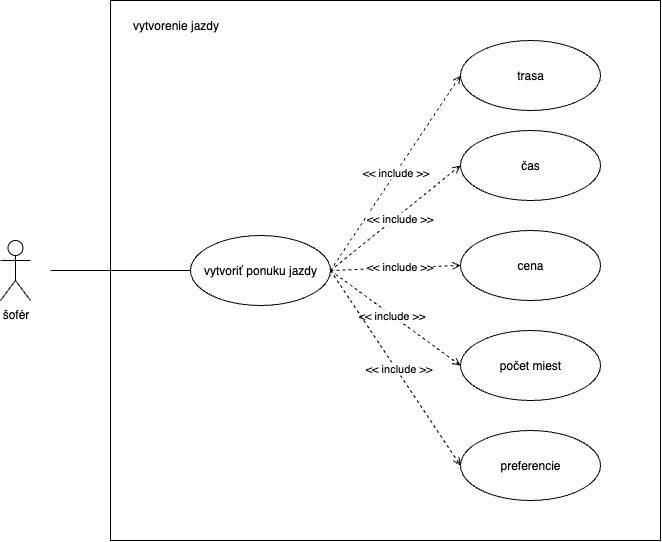

The diagram above was exported from draw.io. Its source (the exported page's mxGraphModel, read from the mxfile embedded in the PNG):
<mxGraphModel dx="1351" dy="1046" grid="1" gridSize="10" guides="1" tooltips="1" connect="1" arrows="1" fold="1" page="1" pageScale="1" pageWidth="850" pageHeight="1100" math="0" shadow="0">
  <root>
    <mxCell id="0" />
    <mxCell id="1" parent="0" />
    <mxCell id="PM2Dux2kSBlhSj21qEQ_-26" style="rounded=0;orthogonalLoop=1;jettySize=auto;html=1;entryX=0;entryY=0.5;entryDx=0;entryDy=0;endArrow=none;endFill=0;" edge="1" parent="1" target="PM2Dux2kSBlhSj21qEQ_-2">
      <mxGeometry relative="1" as="geometry">
        <mxPoint x="100" y="400" as="sourcePoint" />
      </mxGeometry>
    </mxCell>
    <mxCell id="PM2Dux2kSBlhSj21qEQ_-1" value="šofér" style="shape=umlActor;verticalLabelPosition=bottom;verticalAlign=top;html=1;outlineConnect=0;" vertex="1" parent="1">
      <mxGeometry x="50" y="370" width="30" height="60" as="geometry" />
    </mxCell>
    <mxCell id="PM2Dux2kSBlhSj21qEQ_-8" style="rounded=0;orthogonalLoop=1;jettySize=auto;html=1;exitX=1;exitY=0.5;exitDx=0;exitDy=0;endArrow=open;endFill=0;dashed=1;entryX=0;entryY=0.5;entryDx=0;entryDy=0;" edge="1" parent="1" source="PM2Dux2kSBlhSj21qEQ_-2" target="PM2Dux2kSBlhSj21qEQ_-3">
      <mxGeometry relative="1" as="geometry" />
    </mxCell>
    <mxCell id="PM2Dux2kSBlhSj21qEQ_-15" value="&amp;lt;&amp;lt; include &amp;gt;&amp;gt;" style="edgeLabel;html=1;align=center;verticalAlign=middle;resizable=0;points=[];" vertex="1" connectable="0" parent="PM2Dux2kSBlhSj21qEQ_-8">
      <mxGeometry x="0.0054" y="2" relative="1" as="geometry">
        <mxPoint x="1" as="offset" />
      </mxGeometry>
    </mxCell>
    <mxCell id="PM2Dux2kSBlhSj21qEQ_-9" style="rounded=0;orthogonalLoop=1;jettySize=auto;html=1;exitX=1;exitY=0.5;exitDx=0;exitDy=0;dashed=1;endArrow=open;endFill=0;entryX=0;entryY=0.5;entryDx=0;entryDy=0;" edge="1" parent="1" source="PM2Dux2kSBlhSj21qEQ_-2" target="PM2Dux2kSBlhSj21qEQ_-4">
      <mxGeometry relative="1" as="geometry">
        <mxPoint x="460" y="415" as="targetPoint" />
      </mxGeometry>
    </mxCell>
    <mxCell id="PM2Dux2kSBlhSj21qEQ_-16" value="&amp;lt;&amp;lt; include &amp;gt;&amp;gt;" style="edgeLabel;html=1;align=center;verticalAlign=middle;resizable=0;points=[];" vertex="1" connectable="0" parent="PM2Dux2kSBlhSj21qEQ_-9">
      <mxGeometry x="0.0189" y="-2" relative="1" as="geometry">
        <mxPoint as="offset" />
      </mxGeometry>
    </mxCell>
    <mxCell id="PM2Dux2kSBlhSj21qEQ_-11" style="rounded=0;orthogonalLoop=1;jettySize=auto;html=1;exitX=1;exitY=0.5;exitDx=0;exitDy=0;dashed=1;endArrow=open;endFill=0;entryX=0;entryY=0.5;entryDx=0;entryDy=0;" edge="1" parent="1" source="PM2Dux2kSBlhSj21qEQ_-2" target="PM2Dux2kSBlhSj21qEQ_-5">
      <mxGeometry relative="1" as="geometry" />
    </mxCell>
    <mxCell id="PM2Dux2kSBlhSj21qEQ_-17" value="&amp;lt;&amp;lt; include &amp;gt;&amp;gt;" style="edgeLabel;html=1;align=center;verticalAlign=middle;resizable=0;points=[];" vertex="1" connectable="0" parent="PM2Dux2kSBlhSj21qEQ_-11">
      <mxGeometry x="0.0518" y="2" relative="1" as="geometry">
        <mxPoint as="offset" />
      </mxGeometry>
    </mxCell>
    <mxCell id="PM2Dux2kSBlhSj21qEQ_-12" style="rounded=0;orthogonalLoop=1;jettySize=auto;html=1;exitX=1;exitY=0.5;exitDx=0;exitDy=0;dashed=1;endArrow=open;endFill=0;entryX=0;entryY=0.5;entryDx=0;entryDy=0;" edge="1" parent="1" source="PM2Dux2kSBlhSj21qEQ_-2" target="PM2Dux2kSBlhSj21qEQ_-6">
      <mxGeometry relative="1" as="geometry" />
    </mxCell>
    <mxCell id="PM2Dux2kSBlhSj21qEQ_-18" value="&amp;lt;&amp;lt; include &amp;gt;&amp;gt;" style="edgeLabel;html=1;align=center;verticalAlign=middle;resizable=0;points=[];" vertex="1" connectable="0" parent="PM2Dux2kSBlhSj21qEQ_-12">
      <mxGeometry x="-0.0735" relative="1" as="geometry">
        <mxPoint as="offset" />
      </mxGeometry>
    </mxCell>
    <mxCell id="PM2Dux2kSBlhSj21qEQ_-13" style="rounded=0;orthogonalLoop=1;jettySize=auto;html=1;exitX=1;exitY=0.5;exitDx=0;exitDy=0;dashed=1;endArrow=open;endFill=0;entryX=0;entryY=0.5;entryDx=0;entryDy=0;" edge="1" parent="1" source="PM2Dux2kSBlhSj21qEQ_-2" target="PM2Dux2kSBlhSj21qEQ_-7">
      <mxGeometry relative="1" as="geometry">
        <mxPoint x="310" y="635" as="targetPoint" />
      </mxGeometry>
    </mxCell>
    <mxCell id="PM2Dux2kSBlhSj21qEQ_-19" value="&amp;lt;&amp;lt; include &amp;gt;&amp;gt;" style="edgeLabel;html=1;align=center;verticalAlign=middle;resizable=0;points=[];" vertex="1" connectable="0" parent="PM2Dux2kSBlhSj21qEQ_-13">
      <mxGeometry x="0.012" y="2" relative="1" as="geometry">
        <mxPoint as="offset" />
      </mxGeometry>
    </mxCell>
    <mxCell id="PM2Dux2kSBlhSj21qEQ_-2" value="vytvoriť ponuku jazdy" style="ellipse;whiteSpace=wrap;html=1;" vertex="1" parent="1">
      <mxGeometry x="240" y="365" width="140" height="70" as="geometry" />
    </mxCell>
    <mxCell id="PM2Dux2kSBlhSj21qEQ_-3" value="trasa" style="ellipse;whiteSpace=wrap;html=1;" vertex="1" parent="1">
      <mxGeometry x="510" y="170" width="140" height="70" as="geometry" />
    </mxCell>
    <mxCell id="PM2Dux2kSBlhSj21qEQ_-4" value="čas" style="ellipse;whiteSpace=wrap;html=1;" vertex="1" parent="1">
      <mxGeometry x="510" y="260" width="140" height="70" as="geometry" />
    </mxCell>
    <mxCell id="PM2Dux2kSBlhSj21qEQ_-5" value="cena" style="ellipse;whiteSpace=wrap;html=1;" vertex="1" parent="1">
      <mxGeometry x="510" y="360" width="140" height="70" as="geometry" />
    </mxCell>
    <mxCell id="PM2Dux2kSBlhSj21qEQ_-6" value="počet miest" style="ellipse;whiteSpace=wrap;html=1;" vertex="1" parent="1">
      <mxGeometry x="510" y="460" width="140" height="70" as="geometry" />
    </mxCell>
    <mxCell id="PM2Dux2kSBlhSj21qEQ_-7" value="preferencie" style="ellipse;whiteSpace=wrap;html=1;" vertex="1" parent="1">
      <mxGeometry x="510" y="560" width="140" height="70" as="geometry" />
    </mxCell>
    <mxCell id="PM2Dux2kSBlhSj21qEQ_-28" value="" style="rounded=0;whiteSpace=wrap;html=1;fillColor=none;" vertex="1" parent="1">
      <mxGeometry x="160" y="130" width="550" height="540" as="geometry" />
    </mxCell>
    <mxCell id="PM2Dux2kSBlhSj21qEQ_-29" value="vytvorenie jazdy" style="text;html=1;align=center;verticalAlign=middle;resizable=0;points=[];autosize=1;strokeColor=none;fillColor=none;" vertex="1" parent="1">
      <mxGeometry x="170" y="140" width="110" height="30" as="geometry" />
    </mxCell>
  </root>
</mxGraphModel>